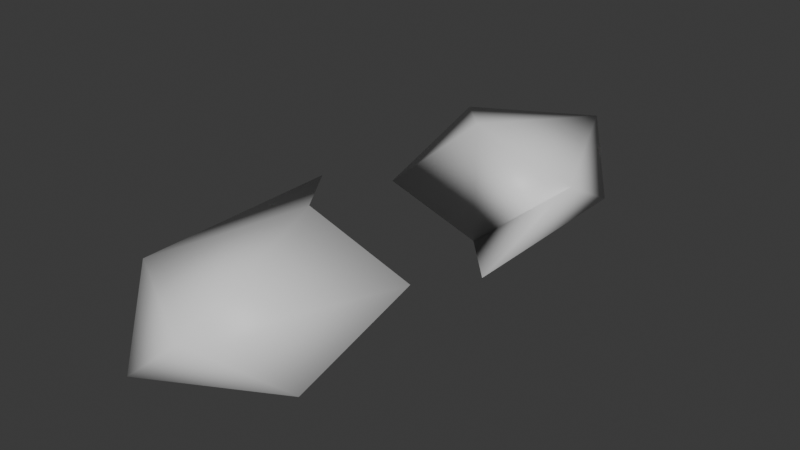 # Source: BreakablePill_1.blend  (saved by Blender 4.0.36; exported with 4.5.12 LTS)
import bpy
from mathutils import Matrix  # noqa: F401  (used for matrix-valued properties, if any)

bpy.ops.wm.read_factory_settings(use_empty=True)
scene = bpy.context.scene
scene.name = 'Scene'

# ---- collections
col_collection = bpy.data.collections.new('Collection'); scene.collection.children.link(col_collection)

# ---- materials (node trees are filled in below, after node groups)
mat_material = bpy.data.materials.new('Material')
mat_material.alpha_threshold = 0.0
mat_material.use_transparent_shadow = False
mat_material.roughness = 0.5
mat_material.line_color = (0.0, 0.0, 0.0, 1.0)

# ---- material node trees
mat_material.use_nodes = True; mat_material.node_tree.nodes.clear()
_N = mat_material.node_tree.nodes; _L = mat_material.node_tree.links
n0 = _N.new('ShaderNodeOutputMaterial'); n0.name = 'Material Output'; n0.location = (300, 300)
n1 = _N.new('ShaderNodeBsdfPrincipled'); n1.name = 'Principled BSDF'; n1.location = (10, 300)
n1.inputs[3].default_value = 1.45
_L.new(n1.outputs[0], n0.inputs[0])
n0.is_active_output = True

# ---- world
world_world = bpy.data.worlds.new('World'); scene.world = world_world
world_world.use_nodes = True; world_world.node_tree.nodes.clear()
_N = world_world.node_tree.nodes; _L = world_world.node_tree.links
n0 = _N.new('ShaderNodeOutputWorld'); n0.name = 'World Output'; n0.location = (300, 300)
n1 = _N.new('ShaderNodeBackground'); n1.name = 'Background'; n1.location = (10, 300)
n1.inputs[0].default_value = (0.05088, 0.05088, 0.05088, 1.0)
_L.new(n1.outputs[0], n0.inputs[0])
n0.is_active_output = True
world_world.color = (0.05088, 0.05088, 0.05088)
world_world.use_sun_shadow = False
world_world.sun_shadow_jitter_overblur = 0.0

# ---- meshes
me_cube = bpy.data.meshes.new('Cube')
me_cube.from_pydata([(0.0, 0.3493, -0.5317), (0.7236, -0.5354, -0.2378), (-0.2764, -1.082, -0.2378), (-0.8944, 0.3493, -0.2378), (0.2764, -1.082, 0.2378), (-0.7236, -0.5354, 0.2378), (-0.7236, 1.234, 0.2378), (0.8944, 0.3493, 0.2378), (0.0, 0.3493, 0.5317)], [], [(0, 1, 2), (0, 2, 3), (2, 1, 4), (3, 2, 5), (1, 7, 4), (2, 4, 5), (3, 5, 6), (3, 6, 8, 0), (0, 8, 7, 1), (4, 7, 8), (5, 4, 8), (6, 5, 8)])
me_cube.polygons.foreach_set('use_smooth', [True] * 12)
_uv = me_cube.uv_layers.new(name='UVMap')
_uv.uv.foreach_set('vector', [0.8452, 0.2646, 0.788, 0.06444, 0.9947, 0.04522, 0.8452, 0.2646, 0.9947, 0.04522, 0.9947, 0.3291, 0.9947, 0.04522, 0.788, 0.06444, 0.9023, 0.005315, 0.2009, 0.1888, 0.2009, 0.3986, 0.1084, 0.2978, 0.8917, 0.5182, 0.7982, 0.6784, 0.7982, 0.3945, 0.8974, 0.8083, 0.7982, 0.8966, 0.7982, 0.689, 0.2009, 0.1888, 0.1084, 0.2978, 0.1737, 0.005315, 0.3654, 0.3408, 0.2115, 0.3839, 0.2115, 0.1908, 0.3805, 0.1984, 0.3805, 0.1984, 0.2115, 0.1908, 0.2267, 0.04841, 0.3805, 0.005315, 0.2115, 0.3945, 0.4942, 0.4208, 0.4161, 0.5637, 0.2115, 0.602, 0.2115, 0.3945, 0.4161, 0.5637, 0.4942, 0.7566, 0.2115, 0.602, 0.4161, 0.5637])
me_cube.materials.append(mat_material)
me_cube.use_mirror_vertex_groups = False
me_cube.update()
me_cube_001 = bpy.data.meshes.new('Cube.001')
me_cube_001.from_pydata([(0.0, -0.5164, -0.5317), (0.7236, -1.401, -0.2378), (-0.8944, -0.5164, -0.2378), (-0.2764, 0.9149, -0.2378), (0.7236, 0.3682, -0.2378), (-0.7236, 0.3682, 0.2378), (0.2764, 0.9149, 0.2378), (0.8944, -0.5164, 0.2378), (0.0, -0.5164, 0.5317)], [], [(8, 5, 2, 0), (0, 1, 7, 8), (1, 0, 4), (0, 2, 3), (0, 3, 4), (1, 4, 7), (3, 2, 5), (4, 3, 6), (3, 5, 6), (4, 6, 7), (6, 5, 8), (7, 6, 8)])
me_cube_001.polygons.foreach_set('use_smooth', [True] * 12)
_uv = me_cube_001.uv_layers.new(name='UVMap')
_uv.uv.foreach_set('vector', [0.5601, 0.1908, 0.5601, 0.3839, 0.4063, 0.3408, 0.3912, 0.1984, 0.3912, 0.1984, 0.3912, 0.005315, 0.545, 0.04841, 0.5601, 0.1908, 0.7876, 0.3945, 0.7094, 0.5874, 0.5049, 0.5491, 0.7094, 0.5874, 0.7876, 0.7303, 0.5049, 0.7566, 0.7094, 0.5874, 0.5049, 0.7566, 0.5049, 0.5491, 0.07057, 0.3986, 0.005315, 0.1061, 0.0978, 0.215, 0.005315, 0.6931, 0.005315, 0.4092, 0.09884, 0.5694, 0.005315, 0.9113, 0.005316, 0.7037, 0.1045, 0.792, 0.685, 0.3291, 0.5708, 0.27, 0.7774, 0.2892, 0.005315, 0.1061, 0.0978, 0.005315, 0.0978, 0.215, 0.7774, 0.2892, 0.5708, 0.27, 0.6279, 0.06988, 0.7774, 0.005315, 0.7774, 0.2892, 0.6279, 0.06988])
me_cube_001.materials.append(mat_material)
me_cube_001.use_mirror_vertex_groups = False
me_cube_001.update()

# ---- objects
ob_cube = bpy.data.objects.new('Cube', me_cube)
ob_cube_001 = bpy.data.objects.new('Cube.001', me_cube_001)

# ---- transforms, parenting, visibility, modifiers, constraints
ob_cube.location = (0.0, -1.273, 0.0)
ob_cube.lock_rotations_4d = False
ob_cube.empty_display_type = 'ARROWS'
ob_cube.lineart.crease_threshold = 0.0
ob_cube_001.location = (0.0, 1.531, 0.0)
ob_cube_001.lock_rotations_4d = False
ob_cube_001.empty_display_type = 'ARROWS'
ob_cube_001.lineart.crease_threshold = 0.0

# ---- collection membership
col_collection.objects.link(ob_cube)
col_collection.objects.link(ob_cube_001)

# ---- scene / render settings (as saved in the file)
scene.frame_start = 1; scene.frame_end = 250; scene.frame_set(1)
scene.render.engine = 'BLENDER_EEVEE_NEXT'
scene.cycles.sampling_pattern = 'TABULATED_SOBOL'
bpy.context.view_layer.update()

# ---- added for rendering (the .blend has no active camera and no usable light): camera, sun
cam_auto = bpy.data.cameras.new('AutoCamera')
cam_auto.lens = 50.0
cam_auto.sensor_width = 36.0
cam_auto.clip_end = 1000.0
ob_auto_camera = bpy.data.objects.new('AutoCamera', cam_auto)
scene.collection.objects.link(ob_auto_camera)
ob_auto_camera.location = (4.84109, -5.76404, 3.87287)
ob_auto_camera.rotation_euler = (1.09748, -7.21219e-08, 0.694738)
scene.camera = ob_auto_camera
light_auto_sun = bpy.data.lights.new('AutoSun', 'SUN')
light_auto_sun.energy = 3.0
light_auto_sun.angle = 0.0523599
ob_auto_sun = bpy.data.objects.new('AutoSun', light_auto_sun)
scene.collection.objects.link(ob_auto_sun)
ob_auto_sun.rotation_euler = (0.872665, 0.174533, 0.523599)
bpy.context.view_layer.update()
